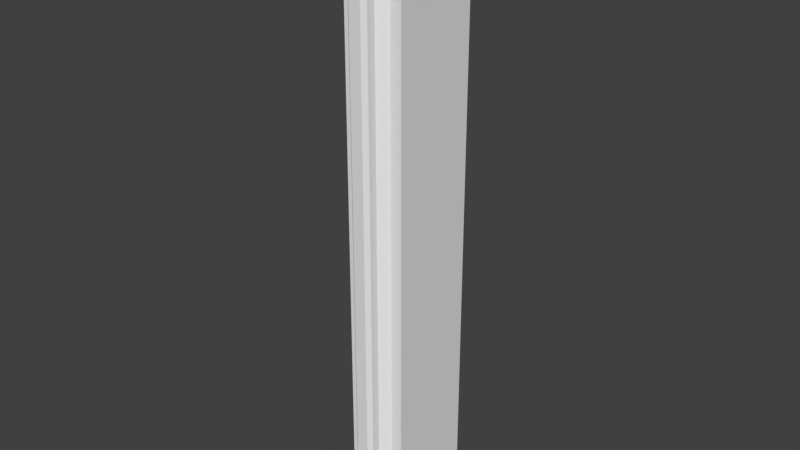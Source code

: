# Source: wall_brace.blend  (saved by Blender 2.78.0; exported with 4.5.12 LTS)
import bpy
from mathutils import Matrix  # noqa: F401  (used for matrix-valued properties, if any)

bpy.ops.wm.read_factory_settings(use_empty=True)
scene = bpy.context.scene
scene.name = 'Scene'

# ---- collections
col_collection_1 = bpy.data.collections.new('Collection 1'); scene.collection.children.link(col_collection_1)

# ---- materials (node trees are filled in below, after node groups)
mat_brace_mat = bpy.data.materials.new('brace mat')
mat_brace_mat.alpha_threshold = 0.0
mat_brace_mat.use_transparent_shadow = False
mat_brace_mat.roughness = 0.5

# ---- material node trees

# ---- world
world_world = bpy.data.worlds.new('World'); scene.world = world_world
world_world.color = (0.05088, 0.05088, 0.05088)
world_world.use_sun_shadow = False
world_world.sun_shadow_jitter_overblur = 0.0
world_world.cycles.sampling_method = 'MANUAL'

# ---- meshes
me_cube_002 = bpy.data.meshes.new('Cube.002')
me_cube_002.from_pydata([(0.2, 5.96e-07, 0.1051), (0.2, 4.0, 0.1051), (0.2, -1.431e-06, -0.4949), (0.2, 4.0, -0.4949), (-0.2, 5.96e-07, 0.1051), (-0.2, 4.0, 0.1051), (-0.2, -1.431e-06, -0.4949), (-0.2, 4.0, -0.4949), (-0.06667, -1.431e-06, -0.4949), (0.06667, -1.431e-06, -0.4949), (0.06667, 4.0, -0.4949), (-0.06667, 4.0, -0.4949), (0.06667, 8.345e-07, 0.162), (0.1236, 5.96e-07, 0.1051), (0.06667, 4.768e-07, 0.04823), (0.009768, 5.96e-07, 0.1051), (-0.1236, 5.96e-07, 0.1051), (-0.06667, 8.345e-07, 0.162), (-0.009768, 5.96e-07, 0.1051), (-0.06667, 4.768e-07, 0.04823), (-0.06667, 4.0, 0.162), (-0.1236, 4.0, 0.1051), (-0.06667, 4.0, 0.04822), (-0.009768, 4.0, 0.1051), (0.1236, 4.0, 0.1051), (0.06667, 4.0, 0.162), (0.009768, 4.0, 0.1051), (0.06667, 4.0, 0.04822), (0.04049, 1.192e-06, 0.2451), (0.06667, 1.073e-06, 0.219), (-0.06667, 1.073e-06, 0.219), (-0.04049, 1.192e-06, 0.2451), (-0.04049, 4.0, 0.2451), (-0.06667, 4.0, 0.2189), (0.06667, 4.0, 0.2189), (0.04049, 4.0, 0.2451)], [], [(0, 2, 3, 1), (8, 6, 7, 11), (6, 4, 5, 7), (12, 29, 28, 31, 30, 17, 18, 15), (20, 33, 32, 35, 34, 25, 26, 23), (10, 27, 24, 1, 3), (17, 30, 33, 20), (13, 0, 1, 24), (8, 19, 16, 4, 6), (9, 14, 15, 18, 19, 8), (2, 9, 10, 3), (9, 8, 11, 10), (25, 34, 29, 12), (7, 5, 21, 22, 11), (4, 16, 21, 5), (11, 22, 23, 26, 27, 10), (12, 15, 14, 13), (16, 19, 18, 17), (20, 23, 22, 21), (24, 27, 26, 25), (20, 21, 16, 17), (24, 25, 12, 13), (2, 0, 13, 14, 9), (32, 33, 30, 31), (34, 35, 28, 29), (31, 28, 35, 32)])
_uv = me_cube_002.uv_layers.new(name='UVMap')
_uv.uv.foreach_set('vector', [2.845e-07, 1.0, 0.2387, 1.0, 0.2387, 0.0, 0.0, 0.0, 0.5304, 3.232e-08, 0.4774, 3.484e-08, 0.4774, 1.0, 0.5304, 1.0, 0.2387, 1.0, 0.4774, 1.0, 0.4774, 0.0, 0.2387, 0.0, 0.9243, 0.02078, 0.9243, 0.006544, 0.9139, 2.98e-08, 0.8817, 0.0, 0.8713, 0.006544, 0.8713, 0.02078, 0.8939, 0.035, 0.9017, 0.035, 0.9243, 0.2058, 0.9243, 0.1915, 0.9139, 0.185, 0.8817, 0.185, 0.8713, 0.1915, 0.8713, 0.2058, 0.8939, 0.22, 0.9017, 0.22, 0.8713, 0.37, 0.8713, 0.2342, 0.8486, 0.22, 0.8182, 0.22, 0.8182, 0.37, 1.0, 0.0, 0.9774, 1.074e-09, 0.9774, 1.0, 1.0, 1.0, 0.7199, 0.0, 0.6895, 3.124e-08, 0.6895, 1.0, 0.7199, 1.0, 0.8713, 0.185, 0.8713, 0.04922, 0.8486, 0.035, 0.8182, 0.035, 0.8182, 0.185, 0.9243, 0.185, 0.9243, 0.04922, 0.9017, 0.035, 0.8939, 0.035, 0.8713, 0.04922, 0.8713, 0.185, 0.6365, 2.729e-08, 0.5834, 0.0, 0.5834, 1.0, 0.6365, 1.0, 0.5834, 0.0, 0.5304, 3.232e-08, 0.5304, 1.0, 0.5834, 1.0, 0.7852, 1.0, 0.8078, 1.0, 0.8078, 4.941e-10, 0.7852, 1.568e-09, 0.9774, 0.37, 0.9774, 0.22, 0.947, 0.22, 0.9243, 0.2342, 0.9243, 0.37, 0.6365, 1.0, 0.6669, 1.0, 0.6669, 0.0, 0.6365, 0.0, 0.9243, 0.37, 0.9243, 0.2342, 0.9017, 0.22, 0.8939, 0.22, 0.8713, 0.2342, 0.8713, 0.37, 0.9243, 0.02078, 0.9017, 0.035, 0.9243, 0.04922, 0.947, 0.035, 0.8486, 0.035, 0.8713, 0.04922, 0.8939, 0.035, 0.8713, 0.02078, 0.9243, 0.2058, 0.9017, 0.22, 0.9243, 0.2342, 0.947, 0.22, 0.8486, 0.22, 0.8713, 0.2342, 0.8939, 0.22, 0.8713, 0.2058, 0.6895, 0.0, 0.6669, 0.0, 0.6669, 1.0, 0.6895, 1.0, 0.7199, 1.0, 0.7426, 1.0, 0.7426, 2.128e-08, 0.7199, 0.0, 0.9774, 0.185, 0.9774, 0.035, 0.947, 0.035, 0.9243, 0.04922, 0.9243, 0.185, 0.7748, 1.0, 0.7852, 1.0, 0.7852, 1.703e-09, 0.7748, 1.71e-08, 0.8078, 1.0, 0.8182, 1.0, 0.8182, 0.0, 0.8078, 4.941e-10, 0.7748, 1.71e-08, 0.7426, 0.0, 0.7426, 1.0, 0.7748, 1.0])
me_cube_002.materials.append(mat_brace_mat)
me_cube_002.use_remesh_preserve_volume = False
me_cube_002.use_remesh_preserve_attributes = False
me_cube_002.use_mirror_vertex_groups = False
me_cube_002.update()

# ---- objects
ob_brace = bpy.data.objects.new('brace', me_cube_002)

# ---- transforms, parenting, visibility, modifiers, constraints
ob_brace.location = (0.0, 0.0, 0.0)
ob_brace.rotation_euler = (1.571, -0.0, 0.0)
ob_brace.lineart.crease_threshold = 0.0

# ---- collection membership
col_collection_1.objects.link(ob_brace)

# ---- scene / render settings (as saved in the file)
scene.frame_start = 1; scene.frame_end = 250; scene.frame_set(1)
scene.render.engine = 'BLENDER_EEVEE_NEXT'
scene.render.resolution_percentage = 50
scene.render.dither_intensity = 0.0
scene.cycles.use_denoising = False
scene.cycles.samples = 128
scene.cycles.sampling_pattern = 'TABULATED_SOBOL'
scene.cycles.light_sampling_threshold = 0.0
scene.cycles.use_adaptive_sampling = False
scene.cycles.use_light_tree = False
scene.cycles.blur_glossy = 0.0
scene.cycles.sample_clamp_indirect = 0.0
scene.view_settings.view_transform = 'Standard'
bpy.context.view_layer.update()

# ---- added for rendering (the .blend has no active camera and no usable light): camera, sun
cam_auto = bpy.data.cameras.new('AutoCamera')
cam_auto.lens = 50.0
cam_auto.sensor_width = 36.0
cam_auto.clip_end = 1000.0
ob_auto_camera = bpy.data.objects.new('AutoCamera', cam_auto)
scene.collection.objects.link(ob_auto_camera)
ob_auto_camera.location = (3.78186, -4.41336, 5.02549)
ob_auto_camera.rotation_euler = (1.09748, -7.21219e-08, 0.694738)
scene.camera = ob_auto_camera
light_auto_sun = bpy.data.lights.new('AutoSun', 'SUN')
light_auto_sun.energy = 3.0
light_auto_sun.angle = 0.0523599
ob_auto_sun = bpy.data.objects.new('AutoSun', light_auto_sun)
scene.collection.objects.link(ob_auto_sun)
ob_auto_sun.rotation_euler = (0.872665, 0.174533, 0.523599)
bpy.context.view_layer.update()
